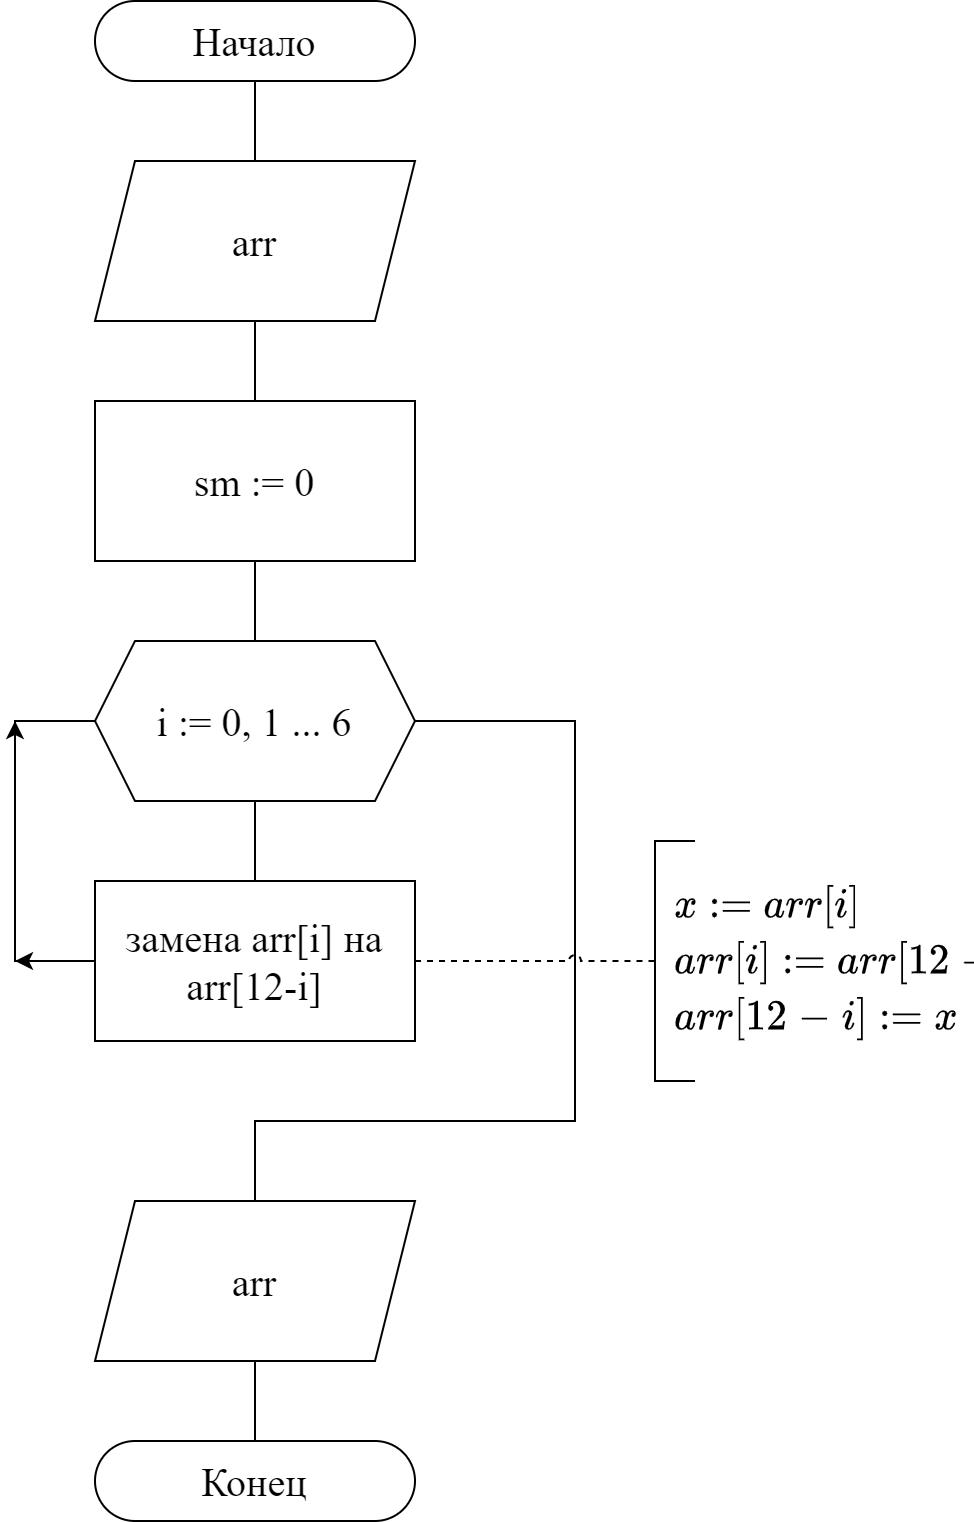

The diagram above was exported from draw.io. Its source (the exported page's mxGraphModel, read from the mxfile embedded in the PNG):
<mxGraphModel dx="1086" dy="806" grid="1" gridSize="10" guides="1" tooltips="1" connect="1" arrows="1" fold="1" page="1" pageScale="1" pageWidth="827" pageHeight="1169" math="1" shadow="0">
  <root>
    <mxCell id="0" />
    <mxCell id="1" parent="0" />
    <mxCell id="yRPgNeUNGmJjMCX-NoE3-1" style="edgeStyle=orthogonalEdgeStyle;rounded=0;orthogonalLoop=1;jettySize=auto;html=1;exitX=0.5;exitY=1;exitDx=0;exitDy=0;entryX=0.5;entryY=0;entryDx=0;entryDy=0;endArrow=none;endFill=0;fontFamily=Times New Roman;fontStyle=0;fontSize=20;" parent="1" source="yRPgNeUNGmJjMCX-NoE3-2" target="yRPgNeUNGmJjMCX-NoE3-4" edge="1">
      <mxGeometry relative="1" as="geometry" />
    </mxCell>
    <mxCell id="yRPgNeUNGmJjMCX-NoE3-2" value="Начало" style="rounded=1;whiteSpace=wrap;html=1;arcSize=50;fontFamily=Times New Roman;fontStyle=0;fontSize=20;" parent="1" vertex="1">
      <mxGeometry x="280" y="80" width="160" height="40" as="geometry" />
    </mxCell>
    <mxCell id="yRPgNeUNGmJjMCX-NoE3-3" style="edgeStyle=orthogonalEdgeStyle;rounded=0;orthogonalLoop=1;jettySize=auto;html=1;exitX=0.5;exitY=1;exitDx=0;exitDy=0;endArrow=none;endFill=0;fontFamily=Times New Roman;fontStyle=0;fontSize=20;" parent="1" source="yRPgNeUNGmJjMCX-NoE3-4" target="yRPgNeUNGmJjMCX-NoE3-6" edge="1">
      <mxGeometry relative="1" as="geometry" />
    </mxCell>
    <mxCell id="yRPgNeUNGmJjMCX-NoE3-4" value="arr" style="shape=parallelogram;perimeter=parallelogramPerimeter;whiteSpace=wrap;html=1;fixedSize=1;fontFamily=Times New Roman;fontStyle=0;fontSize=20;" parent="1" vertex="1">
      <mxGeometry x="280" y="160" width="160" height="80" as="geometry" />
    </mxCell>
    <mxCell id="yRPgNeUNGmJjMCX-NoE3-5" style="edgeStyle=orthogonalEdgeStyle;rounded=0;orthogonalLoop=1;jettySize=auto;html=1;exitX=0.5;exitY=1;exitDx=0;exitDy=0;entryX=0.5;entryY=0;entryDx=0;entryDy=0;endArrow=none;endFill=0;fontFamily=Times New Roman;fontStyle=0;fontSize=20;" parent="1" source="yRPgNeUNGmJjMCX-NoE3-6" target="yRPgNeUNGmJjMCX-NoE3-9" edge="1">
      <mxGeometry relative="1" as="geometry" />
    </mxCell>
    <mxCell id="yRPgNeUNGmJjMCX-NoE3-6" value="sm := 0" style="rounded=0;whiteSpace=wrap;html=1;fontFamily=Times New Roman;fontStyle=0;fontSize=20;" parent="1" vertex="1">
      <mxGeometry x="280" y="280" width="160" height="80" as="geometry" />
    </mxCell>
    <mxCell id="yRPgNeUNGmJjMCX-NoE3-7" style="edgeStyle=orthogonalEdgeStyle;rounded=0;orthogonalLoop=1;jettySize=auto;html=1;exitX=0.5;exitY=1;exitDx=0;exitDy=0;entryX=0.5;entryY=0;entryDx=0;entryDy=0;endArrow=none;endFill=0;fontFamily=Times New Roman;fontStyle=0;fontSize=20;" parent="1" source="yRPgNeUNGmJjMCX-NoE3-9" target="yRPgNeUNGmJjMCX-NoE3-13" edge="1">
      <mxGeometry relative="1" as="geometry" />
    </mxCell>
    <mxCell id="yRPgNeUNGmJjMCX-NoE3-8" style="edgeStyle=orthogonalEdgeStyle;rounded=0;orthogonalLoop=1;jettySize=auto;html=1;entryX=0.5;entryY=0;entryDx=0;entryDy=0;endArrow=none;endFill=0;exitX=1;exitY=0.5;exitDx=0;exitDy=0;fontFamily=Times New Roman;fontStyle=0;fontSize=20;" parent="1" source="yRPgNeUNGmJjMCX-NoE3-9" target="yRPgNeUNGmJjMCX-NoE3-15" edge="1">
      <mxGeometry relative="1" as="geometry">
        <Array as="points">
          <mxPoint x="520" y="440" />
          <mxPoint x="520" y="640" />
          <mxPoint x="360" y="640" />
        </Array>
      </mxGeometry>
    </mxCell>
    <mxCell id="yRPgNeUNGmJjMCX-NoE3-9" value="i := 0, 1 ... 6" style="shape=hexagon;perimeter=hexagonPerimeter2;whiteSpace=wrap;html=1;fixedSize=1;size=20;fontFamily=Times New Roman;fontStyle=0;fontSize=20;" parent="1" vertex="1">
      <mxGeometry x="280" y="400" width="160" height="80" as="geometry" />
    </mxCell>
    <mxCell id="yRPgNeUNGmJjMCX-NoE3-10" style="edgeStyle=orthogonalEdgeStyle;rounded=0;orthogonalLoop=1;jettySize=auto;html=1;exitX=0;exitY=0.5;exitDx=0;exitDy=0;endArrow=classic;endFill=1;fontFamily=Times New Roman;fontStyle=0;fontSize=20;" parent="1" source="yRPgNeUNGmJjMCX-NoE3-13" edge="1">
      <mxGeometry relative="1" as="geometry">
        <mxPoint x="240" y="560" as="targetPoint" />
      </mxGeometry>
    </mxCell>
    <mxCell id="yRPgNeUNGmJjMCX-NoE3-11" style="edgeStyle=orthogonalEdgeStyle;rounded=0;orthogonalLoop=1;jettySize=auto;html=1;endArrow=classic;endFill=1;fontFamily=Times New Roman;fontStyle=0;fontSize=20;" parent="1" source="yRPgNeUNGmJjMCX-NoE3-13" edge="1">
      <mxGeometry relative="1" as="geometry">
        <mxPoint x="240" y="440" as="targetPoint" />
      </mxGeometry>
    </mxCell>
    <mxCell id="yRPgNeUNGmJjMCX-NoE3-12" style="edgeStyle=orthogonalEdgeStyle;rounded=0;orthogonalLoop=1;jettySize=auto;html=1;entryX=0;entryY=0.5;entryDx=0;entryDy=0;endArrow=none;endFill=0;exitX=0;exitY=0.5;exitDx=0;exitDy=0;fontFamily=Times New Roman;fontStyle=0;fontSize=20;" parent="1" source="yRPgNeUNGmJjMCX-NoE3-13" target="yRPgNeUNGmJjMCX-NoE3-9" edge="1">
      <mxGeometry relative="1" as="geometry">
        <Array as="points">
          <mxPoint x="240" y="560" />
          <mxPoint x="240" y="440" />
        </Array>
      </mxGeometry>
    </mxCell>
    <mxCell id="yRPgNeUNGmJjMCX-NoE3-13" value="замена arr[i] на arr[12-i]" style="rounded=0;whiteSpace=wrap;html=1;fontFamily=Times New Roman;fontStyle=0;fontSize=20;" parent="1" vertex="1">
      <mxGeometry x="280" y="520" width="160" height="80" as="geometry" />
    </mxCell>
    <mxCell id="yRPgNeUNGmJjMCX-NoE3-14" value="" style="edgeStyle=orthogonalEdgeStyle;rounded=0;orthogonalLoop=1;jettySize=auto;html=1;endArrow=none;endFill=0;fontFamily=Times New Roman;fontStyle=0;fontSize=20;" parent="1" source="yRPgNeUNGmJjMCX-NoE3-15" target="yRPgNeUNGmJjMCX-NoE3-16" edge="1">
      <mxGeometry relative="1" as="geometry" />
    </mxCell>
    <mxCell id="yRPgNeUNGmJjMCX-NoE3-15" value="arr" style="shape=parallelogram;perimeter=parallelogramPerimeter;whiteSpace=wrap;html=1;fixedSize=1;fontFamily=Times New Roman;fontStyle=0;fontSize=20;" parent="1" vertex="1">
      <mxGeometry x="280" y="680" width="160" height="80" as="geometry" />
    </mxCell>
    <mxCell id="yRPgNeUNGmJjMCX-NoE3-16" value="Конец" style="rounded=1;whiteSpace=wrap;html=1;arcSize=50;fontFamily=Times New Roman;fontStyle=0;fontSize=20;" parent="1" vertex="1">
      <mxGeometry x="280" y="800" width="160" height="40" as="geometry" />
    </mxCell>
    <mxCell id="yRPgNeUNGmJjMCX-NoE3-17" style="edgeStyle=orthogonalEdgeStyle;rounded=0;orthogonalLoop=1;jettySize=auto;html=1;entryX=0;entryY=0.5;entryDx=0;entryDy=0;entryPerimeter=0;endArrow=none;endFill=0;dashed=1;jumpStyle=arc;" parent="1" target="yRPgNeUNGmJjMCX-NoE3-18" edge="1">
      <mxGeometry relative="1" as="geometry">
        <mxPoint x="440" y="560" as="sourcePoint" />
      </mxGeometry>
    </mxCell>
    <mxCell id="yRPgNeUNGmJjMCX-NoE3-18" value="&lt;font style=&quot;text-align: center ; font-size: 16px&quot;&gt;&lt;span style=&quot;font-size: 20px&quot;&gt;`x := arr[i]`&lt;/span&gt;&lt;br style=&quot;font-size: 20px&quot;&gt;&lt;span style=&quot;font-size: 20px&quot;&gt;`arr[i] := arr[12-i]`&lt;/span&gt;&lt;br style=&quot;font-size: 20px&quot;&gt;&lt;span style=&quot;font-size: 20px&quot;&gt;`arr[12-i] := x`&lt;/span&gt;&lt;br&gt;&lt;/font&gt;" style="strokeWidth=1;html=1;shape=mxgraph.flowchart.annotation_1;align=left;pointerEvents=1;fontFamily=Times New Roman;spacing=10;" parent="1" vertex="1">
      <mxGeometry x="560" y="500" width="20" height="120" as="geometry" />
    </mxCell>
  </root>
</mxGraphModel>